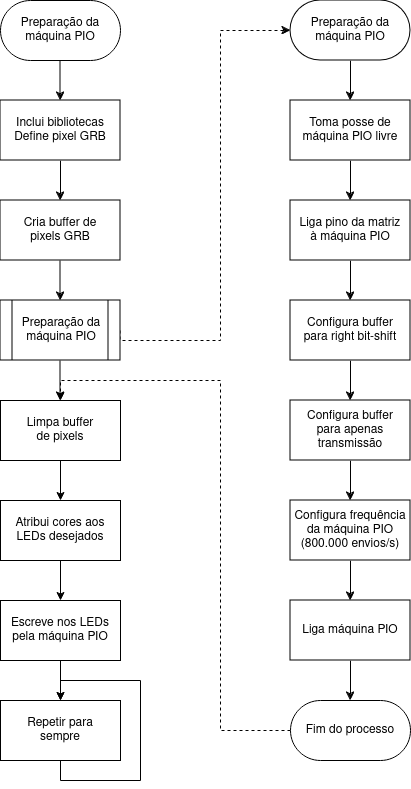

The diagram above was exported from draw.io. Its source (the exported page's mxGraphModel, read from the mxfile embedded in the PNG):
<mxGraphModel dx="1793" dy="936" grid="1" gridSize="10" guides="1" tooltips="1" connect="1" arrows="1" fold="1" page="1" pageScale="1" pageWidth="827" pageHeight="1169" math="0" shadow="0">
  <root>
    <mxCell id="WIyWlLk6GJQsqaUBKTNV-0" />
    <mxCell id="WIyWlLk6GJQsqaUBKTNV-1" parent="WIyWlLk6GJQsqaUBKTNV-0" />
    <mxCell id="zsW3rWtCcTq9CwjmBnqw-3" style="edgeStyle=orthogonalEdgeStyle;rounded=0;orthogonalLoop=1;jettySize=auto;html=1;entryX=0.5;entryY=0;entryDx=0;entryDy=0;exitX=0.5;exitY=1;exitDx=0;exitDy=0;" edge="1" parent="WIyWlLk6GJQsqaUBKTNV-1" source="zsW3rWtCcTq9CwjmBnqw-42">
      <mxGeometry relative="1" as="geometry">
        <mxPoint x="280" y="190" as="sourcePoint" />
        <mxPoint x="280" y="229.9999999999999" as="targetPoint" />
      </mxGeometry>
    </mxCell>
    <mxCell id="zsW3rWtCcTq9CwjmBnqw-5" style="edgeStyle=orthogonalEdgeStyle;rounded=0;orthogonalLoop=1;jettySize=auto;html=1;entryX=0.5;entryY=0;entryDx=0;entryDy=0;exitX=0.5;exitY=1;exitDx=0;exitDy=0;" edge="1" parent="WIyWlLk6GJQsqaUBKTNV-1" source="zsW3rWtCcTq9CwjmBnqw-8" target="zsW3rWtCcTq9CwjmBnqw-4">
      <mxGeometry relative="1" as="geometry">
        <mxPoint x="280" y="289.9999999999999" as="sourcePoint" />
      </mxGeometry>
    </mxCell>
    <mxCell id="zsW3rWtCcTq9CwjmBnqw-7" style="edgeStyle=orthogonalEdgeStyle;rounded=0;orthogonalLoop=1;jettySize=auto;html=1;entryX=0.5;entryY=0;entryDx=0;entryDy=0;" edge="1" parent="WIyWlLk6GJQsqaUBKTNV-1" source="zsW3rWtCcTq9CwjmBnqw-4">
      <mxGeometry relative="1" as="geometry">
        <mxPoint x="280" y="429.9999999999999" as="targetPoint" />
      </mxGeometry>
    </mxCell>
    <mxCell id="zsW3rWtCcTq9CwjmBnqw-4" value="&lt;div&gt;Cria buffer de&lt;/div&gt;&lt;div&gt;pixels GRB&lt;br&gt;&lt;/div&gt;" style="shape=rectangle;perimeter=parallelogramPerimeter;whiteSpace=wrap;html=1;fixedSize=1;" vertex="1" parent="WIyWlLk6GJQsqaUBKTNV-1">
      <mxGeometry x="220" y="330" width="120" height="60" as="geometry" />
    </mxCell>
    <mxCell id="zsW3rWtCcTq9CwjmBnqw-8" value="&lt;div&gt;Inclui bibliotecas&lt;/div&gt;&lt;div&gt;Define pixel GRB&lt;br&gt;&lt;/div&gt;" style="rounded=0;whiteSpace=wrap;html=1;" vertex="1" parent="WIyWlLk6GJQsqaUBKTNV-1">
      <mxGeometry x="220" y="230" width="120" height="60" as="geometry" />
    </mxCell>
    <mxCell id="zsW3rWtCcTq9CwjmBnqw-30" style="edgeStyle=orthogonalEdgeStyle;rounded=0;orthogonalLoop=1;jettySize=auto;html=1;entryX=0;entryY=0.5;entryDx=0;entryDy=0;dashed=1;exitX=1;exitY=0.5;exitDx=0;exitDy=0;" edge="1" parent="WIyWlLk6GJQsqaUBKTNV-1" source="zsW3rWtCcTq9CwjmBnqw-9" target="zsW3rWtCcTq9CwjmBnqw-12">
      <mxGeometry relative="1" as="geometry">
        <Array as="points">
          <mxPoint x="440" y="470" />
          <mxPoint x="440" y="160" />
        </Array>
      </mxGeometry>
    </mxCell>
    <mxCell id="zsW3rWtCcTq9CwjmBnqw-32" style="edgeStyle=orthogonalEdgeStyle;rounded=0;orthogonalLoop=1;jettySize=auto;html=1;" edge="1" parent="WIyWlLk6GJQsqaUBKTNV-1" source="zsW3rWtCcTq9CwjmBnqw-9">
      <mxGeometry relative="1" as="geometry">
        <mxPoint x="280" y="530" as="targetPoint" />
      </mxGeometry>
    </mxCell>
    <mxCell id="zsW3rWtCcTq9CwjmBnqw-9" value="&lt;div&gt;Preparação da&lt;/div&gt;&lt;div&gt;máquina PIO&lt;br&gt;&lt;/div&gt;" style="shape=process;whiteSpace=wrap;html=1;backgroundOutline=1;" vertex="1" parent="WIyWlLk6GJQsqaUBKTNV-1">
      <mxGeometry x="220" y="430" width="120" height="60" as="geometry" />
    </mxCell>
    <mxCell id="zsW3rWtCcTq9CwjmBnqw-17" style="edgeStyle=orthogonalEdgeStyle;rounded=0;orthogonalLoop=1;jettySize=auto;html=1;entryX=0.5;entryY=0;entryDx=0;entryDy=0;" edge="1" parent="WIyWlLk6GJQsqaUBKTNV-1" source="zsW3rWtCcTq9CwjmBnqw-12" target="zsW3rWtCcTq9CwjmBnqw-16">
      <mxGeometry relative="1" as="geometry" />
    </mxCell>
    <mxCell id="zsW3rWtCcTq9CwjmBnqw-12" value="&lt;div&gt;Preparação da&lt;/div&gt;&lt;div&gt;máquina PIO&lt;br&gt;&lt;/div&gt;" style="rounded=1;whiteSpace=wrap;html=1;arcSize=50;" vertex="1" parent="WIyWlLk6GJQsqaUBKTNV-1">
      <mxGeometry x="510" y="130" width="120" height="60" as="geometry" />
    </mxCell>
    <mxCell id="zsW3rWtCcTq9CwjmBnqw-19" style="edgeStyle=orthogonalEdgeStyle;rounded=0;orthogonalLoop=1;jettySize=auto;html=1;entryX=0.5;entryY=0;entryDx=0;entryDy=0;" edge="1" parent="WIyWlLk6GJQsqaUBKTNV-1" source="zsW3rWtCcTq9CwjmBnqw-16" target="zsW3rWtCcTq9CwjmBnqw-18">
      <mxGeometry relative="1" as="geometry" />
    </mxCell>
    <mxCell id="zsW3rWtCcTq9CwjmBnqw-16" value="&lt;div&gt;Toma posse de&lt;/div&gt;&lt;div&gt;máquina PIO livre&lt;br&gt;&lt;/div&gt;" style="rounded=0;whiteSpace=wrap;html=1;" vertex="1" parent="WIyWlLk6GJQsqaUBKTNV-1">
      <mxGeometry x="510" y="230" width="120" height="60" as="geometry" />
    </mxCell>
    <mxCell id="zsW3rWtCcTq9CwjmBnqw-21" style="edgeStyle=orthogonalEdgeStyle;rounded=0;orthogonalLoop=1;jettySize=auto;html=1;entryX=0.5;entryY=0;entryDx=0;entryDy=0;" edge="1" parent="WIyWlLk6GJQsqaUBKTNV-1" source="zsW3rWtCcTq9CwjmBnqw-18" target="zsW3rWtCcTq9CwjmBnqw-20">
      <mxGeometry relative="1" as="geometry" />
    </mxCell>
    <mxCell id="zsW3rWtCcTq9CwjmBnqw-18" value="&lt;div&gt;Liga pino da matriz&lt;/div&gt;&lt;div&gt;à máquina PIO&lt;br&gt;&lt;/div&gt;" style="rounded=0;whiteSpace=wrap;html=1;" vertex="1" parent="WIyWlLk6GJQsqaUBKTNV-1">
      <mxGeometry x="510" y="330" width="120" height="60" as="geometry" />
    </mxCell>
    <mxCell id="zsW3rWtCcTq9CwjmBnqw-23" style="edgeStyle=orthogonalEdgeStyle;rounded=0;orthogonalLoop=1;jettySize=auto;html=1;entryX=0.5;entryY=0;entryDx=0;entryDy=0;" edge="1" parent="WIyWlLk6GJQsqaUBKTNV-1" source="zsW3rWtCcTq9CwjmBnqw-20" target="zsW3rWtCcTq9CwjmBnqw-22">
      <mxGeometry relative="1" as="geometry" />
    </mxCell>
    <mxCell id="zsW3rWtCcTq9CwjmBnqw-20" value="&lt;div&gt;Configura buffer&lt;br&gt;&lt;/div&gt;&lt;div&gt;para right bit-shift&lt;br&gt; &lt;/div&gt;" style="rounded=0;whiteSpace=wrap;html=1;" vertex="1" parent="WIyWlLk6GJQsqaUBKTNV-1">
      <mxGeometry x="510" y="430" width="120" height="60" as="geometry" />
    </mxCell>
    <mxCell id="zsW3rWtCcTq9CwjmBnqw-25" style="edgeStyle=orthogonalEdgeStyle;rounded=0;orthogonalLoop=1;jettySize=auto;html=1;entryX=0.5;entryY=0;entryDx=0;entryDy=0;" edge="1" parent="WIyWlLk6GJQsqaUBKTNV-1" source="zsW3rWtCcTq9CwjmBnqw-22" target="zsW3rWtCcTq9CwjmBnqw-24">
      <mxGeometry relative="1" as="geometry" />
    </mxCell>
    <mxCell id="zsW3rWtCcTq9CwjmBnqw-22" value="&lt;div&gt;Configura buffer&lt;br&gt;&lt;/div&gt;&lt;div&gt;para apenas&lt;/div&gt;&lt;div&gt;transmissão&lt;br&gt;&lt;/div&gt;" style="rounded=0;whiteSpace=wrap;html=1;" vertex="1" parent="WIyWlLk6GJQsqaUBKTNV-1">
      <mxGeometry x="510" y="530" width="120" height="60" as="geometry" />
    </mxCell>
    <mxCell id="zsW3rWtCcTq9CwjmBnqw-27" style="edgeStyle=orthogonalEdgeStyle;rounded=0;orthogonalLoop=1;jettySize=auto;html=1;entryX=0.5;entryY=0;entryDx=0;entryDy=0;" edge="1" parent="WIyWlLk6GJQsqaUBKTNV-1" source="zsW3rWtCcTq9CwjmBnqw-24" target="zsW3rWtCcTq9CwjmBnqw-26">
      <mxGeometry relative="1" as="geometry" />
    </mxCell>
    <mxCell id="zsW3rWtCcTq9CwjmBnqw-24" value="&lt;div&gt;Configura frequência&lt;/div&gt;&lt;div&gt;da máquina PIO&lt;/div&gt;&lt;div&gt;(800.000 envios/s)&lt;br&gt;&lt;/div&gt;" style="rounded=0;whiteSpace=wrap;html=1;" vertex="1" parent="WIyWlLk6GJQsqaUBKTNV-1">
      <mxGeometry x="510" y="630" width="120" height="60" as="geometry" />
    </mxCell>
    <mxCell id="zsW3rWtCcTq9CwjmBnqw-29" style="edgeStyle=orthogonalEdgeStyle;rounded=0;orthogonalLoop=1;jettySize=auto;html=1;entryX=0.5;entryY=0;entryDx=0;entryDy=0;" edge="1" parent="WIyWlLk6GJQsqaUBKTNV-1" source="zsW3rWtCcTq9CwjmBnqw-26" target="zsW3rWtCcTq9CwjmBnqw-28">
      <mxGeometry relative="1" as="geometry" />
    </mxCell>
    <mxCell id="zsW3rWtCcTq9CwjmBnqw-26" value="&lt;div&gt;Liga máquina PIO&lt;br&gt;&lt;/div&gt;" style="rounded=0;whiteSpace=wrap;html=1;" vertex="1" parent="WIyWlLk6GJQsqaUBKTNV-1">
      <mxGeometry x="510" y="730" width="120" height="60" as="geometry" />
    </mxCell>
    <mxCell id="zsW3rWtCcTq9CwjmBnqw-31" style="edgeStyle=orthogonalEdgeStyle;rounded=0;orthogonalLoop=1;jettySize=auto;html=1;dashed=1;" edge="1" parent="WIyWlLk6GJQsqaUBKTNV-1" source="zsW3rWtCcTq9CwjmBnqw-28">
      <mxGeometry relative="1" as="geometry">
        <mxPoint x="280" y="530" as="targetPoint" />
        <Array as="points">
          <mxPoint x="440" y="860" />
          <mxPoint x="440" y="510" />
          <mxPoint x="280" y="510" />
        </Array>
      </mxGeometry>
    </mxCell>
    <mxCell id="zsW3rWtCcTq9CwjmBnqw-28" value="Fim do processo" style="rounded=1;whiteSpace=wrap;html=1;arcSize=50;" vertex="1" parent="WIyWlLk6GJQsqaUBKTNV-1">
      <mxGeometry x="510" y="830" width="120" height="60" as="geometry" />
    </mxCell>
    <mxCell id="zsW3rWtCcTq9CwjmBnqw-35" style="edgeStyle=orthogonalEdgeStyle;rounded=0;orthogonalLoop=1;jettySize=auto;html=1;entryX=0.5;entryY=0;entryDx=0;entryDy=0;" edge="1" parent="WIyWlLk6GJQsqaUBKTNV-1" source="zsW3rWtCcTq9CwjmBnqw-33" target="zsW3rWtCcTq9CwjmBnqw-34">
      <mxGeometry relative="1" as="geometry" />
    </mxCell>
    <mxCell id="zsW3rWtCcTq9CwjmBnqw-33" value="&lt;div&gt;Limpa buffer&lt;/div&gt;&lt;div&gt;de pixels&lt;/div&gt;" style="rounded=0;whiteSpace=wrap;html=1;" vertex="1" parent="WIyWlLk6GJQsqaUBKTNV-1">
      <mxGeometry x="220" y="530" width="120" height="60" as="geometry" />
    </mxCell>
    <mxCell id="zsW3rWtCcTq9CwjmBnqw-37" style="edgeStyle=orthogonalEdgeStyle;rounded=0;orthogonalLoop=1;jettySize=auto;html=1;entryX=0.5;entryY=0;entryDx=0;entryDy=0;" edge="1" parent="WIyWlLk6GJQsqaUBKTNV-1" source="zsW3rWtCcTq9CwjmBnqw-34" target="zsW3rWtCcTq9CwjmBnqw-36">
      <mxGeometry relative="1" as="geometry" />
    </mxCell>
    <mxCell id="zsW3rWtCcTq9CwjmBnqw-34" value="&lt;div&gt;Atribui cores aos&lt;/div&gt;&lt;div&gt;LEDs desejados&lt;br&gt;&lt;/div&gt;" style="rounded=0;whiteSpace=wrap;html=1;" vertex="1" parent="WIyWlLk6GJQsqaUBKTNV-1">
      <mxGeometry x="220" y="630" width="120" height="60" as="geometry" />
    </mxCell>
    <mxCell id="zsW3rWtCcTq9CwjmBnqw-40" style="edgeStyle=orthogonalEdgeStyle;rounded=0;orthogonalLoop=1;jettySize=auto;html=1;entryX=0.5;entryY=0;entryDx=0;entryDy=0;" edge="1" parent="WIyWlLk6GJQsqaUBKTNV-1" source="zsW3rWtCcTq9CwjmBnqw-36" target="zsW3rWtCcTq9CwjmBnqw-39">
      <mxGeometry relative="1" as="geometry" />
    </mxCell>
    <mxCell id="zsW3rWtCcTq9CwjmBnqw-36" value="&lt;div&gt;Escreve nos LEDs&lt;/div&gt;&lt;div&gt;pela máquina PIO&lt;br&gt;&lt;/div&gt;" style="rounded=0;whiteSpace=wrap;html=1;" vertex="1" parent="WIyWlLk6GJQsqaUBKTNV-1">
      <mxGeometry x="220" y="730" width="120" height="60" as="geometry" />
    </mxCell>
    <mxCell id="zsW3rWtCcTq9CwjmBnqw-41" style="edgeStyle=orthogonalEdgeStyle;rounded=0;orthogonalLoop=1;jettySize=auto;html=1;exitX=0.5;exitY=1;exitDx=0;exitDy=0;entryX=0.5;entryY=0;entryDx=0;entryDy=0;" edge="1" parent="WIyWlLk6GJQsqaUBKTNV-1" source="zsW3rWtCcTq9CwjmBnqw-39" target="zsW3rWtCcTq9CwjmBnqw-39">
      <mxGeometry relative="1" as="geometry">
        <mxPoint x="280" y="810" as="targetPoint" />
        <Array as="points">
          <mxPoint x="280" y="910" />
          <mxPoint x="360" y="910" />
          <mxPoint x="360" y="810" />
          <mxPoint x="280" y="810" />
        </Array>
      </mxGeometry>
    </mxCell>
    <mxCell id="zsW3rWtCcTq9CwjmBnqw-39" value="&lt;div&gt;Repetir para&lt;/div&gt;&lt;div&gt;sempre&lt;br&gt;&lt;/div&gt;" style="rounded=0;whiteSpace=wrap;html=1;" vertex="1" parent="WIyWlLk6GJQsqaUBKTNV-1">
      <mxGeometry x="220" y="830" width="120" height="60" as="geometry" />
    </mxCell>
    <mxCell id="zsW3rWtCcTq9CwjmBnqw-42" value="&lt;div&gt;Preparação da&lt;/div&gt;&lt;div&gt;máquina PIO&lt;br&gt;&lt;/div&gt;" style="rounded=1;whiteSpace=wrap;html=1;arcSize=50;" vertex="1" parent="WIyWlLk6GJQsqaUBKTNV-1">
      <mxGeometry x="220" y="130" width="120" height="60" as="geometry" />
    </mxCell>
  </root>
</mxGraphModel>